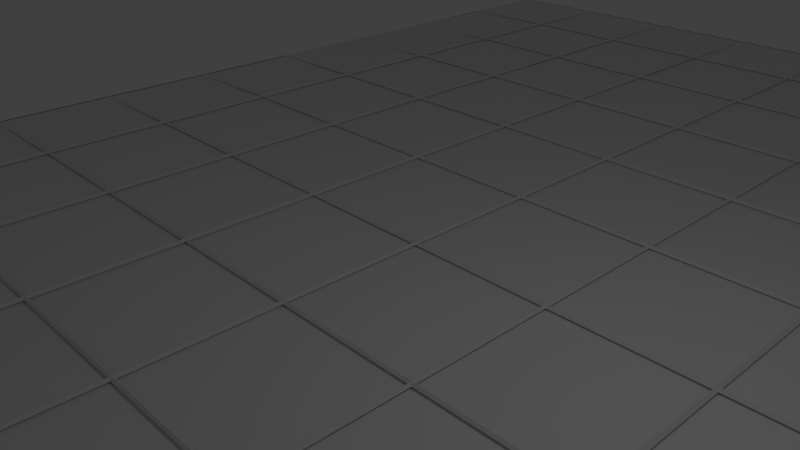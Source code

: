 # Source: Le_plateau.blend  (saved by Blender 2.79.0; exported with 4.5.12 LTS)
import bpy
from mathutils import Matrix  # noqa: F401  (used for matrix-valued properties, if any)

bpy.ops.wm.read_factory_settings(use_empty=True)
scene = bpy.context.scene
scene.name = 'Scene'

# ---- collections
col_collection_1 = bpy.data.collections.new('Collection 1'); scene.collection.children.link(col_collection_1)

# ---- world
world_world = bpy.data.worlds.new('World'); scene.world = world_world
world_world.color = (0.05088, 0.05088, 0.05088)
world_world.use_sun_shadow = False
world_world.sun_shadow_jitter_overblur = 0.0
world_world.cycles.sampling_method = 'MANUAL'

# ---- cameras
cam_camera = bpy.data.cameras.new('Camera')
cam_camera.clip_end = 100.0
cam_camera.lens = 35.0
cam_camera.sensor_width = 32.0
cam_camera.sensor_height = 18.0
cam_camera.ortho_scale = 7.314
cam_camera.dof.focus_distance = 0.0
cam_camera.dof.aperture_fstop = 128.0

# ---- lights
light_lamp = bpy.data.lights.new('Lamp', 'POINT')
light_lamp.transmission_factor = 0.0
light_lamp.cutoff_distance = 30.0
light_lamp.energy = 100.0
light_lamp.shadow_buffer_clip_start = 1.001
light_lamp.shadow_soft_size = 0.1
light_lamp.shadow_maximum_resolution = 0.006
light_lamp.use_absolute_resolution = True

# ---- meshes
me_cube_001 = bpy.data.meshes.new('Cube.001')
me_cube_001.from_pydata([(-0.9123, -0.5698, -0.1147), (-0.6517, -0.5698, -0.1147), (-0.391, -0.5698, -0.1147), (-0.1303, -0.5698, -0.1147), (0.1303, -0.5698, -0.1147), (0.391, -0.5698, -0.1147), (0.9123, -0.5698, -0.1147), (1.173, -0.5698, -0.1147), (-0.9123, -0.3091, -0.1147), (-0.6517, -0.3091, -0.1147), (-0.391, -0.3091, -0.1147), (-0.1303, -0.3091, -0.1147), (0.1303, -0.3091, -0.1147), (0.391, -0.3091, -0.1147), (0.6517, -0.3091, -0.1147), (0.9123, -0.3091, -0.1147), (1.173, -0.3091, -0.1147), (-1.173, -0.04845, -0.1147), (-0.9123, -0.04845, -0.1147), (-0.6517, -0.04845, -0.1147), (-0.391, -0.04845, -0.1147), (-0.1303, -0.04845, -0.1147), (0.1303, -0.04845, -0.1147), (0.391, -0.04845, -0.1147), (0.6517, -0.04845, -0.1147), (0.9123, -0.04845, -0.1147), (-0.9123, 0.2122, -0.1147), (-0.6517, 0.2122, -0.1147), (-0.391, 0.2122, -0.1147), (-0.1303, 0.2122, -0.1147), (0.1303, 0.2122, -0.1147), (0.391, 0.2122, -0.1147), (0.6517, 0.2122, -0.1147), (0.9123, 0.2122, -0.1147), (1.173, 0.2122, -0.1147), (-1.173, 0.4729, -0.1147), (-0.9123, 0.4729, -0.1147), (-0.6517, 0.4729, -0.1147), (-0.391, 0.4729, -0.1147), (-0.1303, 0.4729, -0.1147), (0.1303, 0.4729, -0.1147), (0.391, 0.4729, -0.1147), (0.6517, 0.4729, -0.1147), (0.9123, 0.4729, -0.1147), (-1.173, 0.7336, -0.1147), (-0.9123, 0.7336, -0.1147), (-0.6517, 0.7336, -0.1147), (-0.391, 0.7336, -0.1147), (-0.1303, 0.7336, -0.1147), (0.1303, 0.7336, -0.1147), (0.391, 0.7336, -0.1147), (0.6517, 0.7336, -0.1147), (0.9123, 0.7336, -0.1147), (1.173, 0.7336, -0.1147), (-0.9123, 0.9942, -0.1147), (-0.6517, 0.9942, -0.1147), (-0.391, 0.9942, -0.1147), (-0.1303, 0.9942, -0.1147), (0.1303, 0.9942, -0.1147), (0.391, 0.9942, -0.1147), (0.6517, 0.9942, -0.1147), (0.9123, 0.9942, -0.1147), (-0.9123, 1.255, -0.1147), (-0.6517, 1.255, -0.1147), (-0.391, 1.255, -0.1147), (-0.1303, 1.255, -0.1147), (0.1303, 1.255, -0.1147), (0.391, 1.255, -0.1147), (0.6517, 1.255, -0.1147), (0.9123, 1.255, -0.1147), (1.173, 1.255, -0.1147), (-0.9123, 1.516, -0.1147), (-0.6517, 1.516, -0.1147), (-0.391, 1.516, -0.1147), (-0.1303, 1.516, -0.1147), (0.1303, 1.516, -0.1147), (0.391, 1.516, -0.1147), (0.6517, 1.516, -0.1147), (0.9123, 1.516, -0.1147), (1.173, 1.516, -0.1147), (-1.173, 1.776, -0.1147), (-0.9123, 1.776, -0.1147), (-0.6517, 1.776, -0.1147), (-0.391, 1.776, -0.1147), (0.1303, 1.776, -0.1147), (1.776, -0.8714, -0.2677), (1.776, -0.8714, -0.1147), (1.173, 1.776, -0.1147), (-1.173, -0.3091, -0.1147), (-1.173, -0.5698, -0.1147), (1.475, -0.8714, -0.1147), (0.9123, -0.8714, -0.2677), (0.391, -0.8714, -0.2677), (0.1303, -0.8714, -0.2677), (-0.1303, -0.8714, -0.2677), (-0.391, -0.8714, -0.2677), (0.6517, -0.5698, -0.1147), (-0.6517, -0.8714, -0.2677), (-0.9123, -0.8714, -0.2677), (-1.173, -0.8714, -0.2677), (-1.173, -0.8714, -0.1147), (1.173, -0.04845, -0.1147), (-1.173, 0.2122, -0.1147), (1.173, -0.8714, -0.2677), (1.475, -0.8714, -0.2677), (1.173, 0.4729, -0.1147), (0.6517, -0.8714, -0.2677), (0.6517, -0.8714, -0.1147), (-1.173, 0.9942, -0.1147), (1.173, 0.9942, -0.1147), (-1.173, 1.255, -0.1147), (1.173, -0.8714, -0.1147), (-1.173, 1.516, -0.1147), (0.9123, -0.8714, -0.1147), (0.391, -0.8714, -0.1147), (0.1303, -0.8714, -0.1147), (-0.1303, -0.8714, -0.1147), (-0.391, -0.8714, -0.1147), (-0.1303, 1.776, -0.1147), (-0.6517, -0.8714, -0.1147), (0.391, 1.776, -0.1147), (0.6517, 1.776, -0.1147), (0.9123, 1.776, -0.1147), (-0.9123, -0.8714, -0.1147), (-1.173, -0.3091, -0.2677), (-1.173, -0.5698, -0.2677), (-0.9123, -0.5698, -0.2677), (-0.9123, -0.3091, -0.2677), (-0.6517, -0.5698, -0.2677), (-0.6517, -0.3091, -0.2677), (-0.391, -0.5698, -0.2677), (-0.391, -0.3091, -0.2677), (-0.1303, -0.5698, -0.2677), (-0.1303, -0.3091, -0.2677), (0.1303, -0.5698, -0.2677), (0.1303, -0.3091, -0.2677), (0.391, -0.5698, -0.2677), (0.391, -0.3091, -0.2677), (0.6517, -0.5698, -0.2677), (0.6517, -0.3091, -0.2677), (0.9123, -0.5698, -0.2677), (0.9123, -0.3091, -0.2677), (1.173, -0.5698, -0.2677), (1.173, -0.3091, -0.2677), (-1.173, -0.04845, -0.2677), (-0.9123, -0.04845, -0.2677), (-0.6517, -0.04845, -0.2677), (-0.391, -0.04845, -0.2677), (-0.1303, -0.04845, -0.2677), (0.1303, -0.04845, -0.2677), (0.391, -0.04845, -0.2677), (0.6517, -0.04845, -0.2677), (0.9123, -0.04845, -0.2677), (1.173, -0.04845, -0.2677), (-1.173, 0.2122, -0.2677), (-0.9123, 0.2122, -0.2677), (-0.6517, 0.2122, -0.2677), (-0.391, 0.2122, -0.2677), (-0.1303, 0.2122, -0.2677), (0.1303, 0.2122, -0.2677), (0.391, 0.2122, -0.2677), (0.6517, 0.2122, -0.2677), (0.9123, 0.2122, -0.2677), (1.173, 0.2122, -0.2677), (-1.173, 0.4729, -0.2677), (-0.9123, 0.4729, -0.2677), (-0.6517, 0.4729, -0.2677), (-0.391, 0.4729, -0.2677), (-0.1303, 0.4729, -0.2677), (0.1303, 0.4729, -0.2677), (0.391, 0.4729, -0.2677), (0.6517, 0.4729, -0.2677), (0.9123, 0.4729, -0.2677), (1.173, 0.4729, -0.2677), (-1.173, 0.7336, -0.2677), (-0.9123, 0.7336, -0.2677), (-0.6517, 0.7336, -0.2677), (-0.391, 0.7336, -0.2677), (-0.1303, 0.7336, -0.2677), (0.1303, 0.7336, -0.2677), (0.391, 0.7336, -0.2677), (0.6517, 0.7336, -0.2677), (0.9123, 0.7336, -0.2677), (1.173, 0.7336, -0.2677), (-1.173, 0.9942, -0.2677), (-0.9123, 0.9942, -0.2677), (-0.6517, 0.9942, -0.2677), (-0.391, 0.9942, -0.2677), (-0.1303, 0.9942, -0.2677), (0.1303, 0.9942, -0.2677), (0.391, 0.9942, -0.2677), (0.6517, 0.9942, -0.2677), (0.9123, 0.9942, -0.2677), (1.173, 0.9942, -0.2677), (-1.173, 1.255, -0.2677), (-0.9123, 1.255, -0.2677), (-0.6517, 1.255, -0.2677), (-0.391, 1.255, -0.2677), (-0.1303, 1.255, -0.2677), (0.1303, 1.255, -0.2677), (0.391, 1.255, -0.2677), (0.6517, 1.255, -0.2677), (0.9123, 1.255, -0.2677), (1.173, 1.255, -0.2677), (-1.173, 1.516, -0.2677), (-0.9123, 1.516, -0.2677), (-0.6517, 1.516, -0.2677), (-0.391, 1.516, -0.2677), (-0.1303, 1.516, -0.2677), (0.1303, 1.516, -0.2677), (0.391, 1.516, -0.2677), (0.6517, 1.516, -0.2677), (0.9123, 1.516, -0.2677), (1.173, 1.516, -0.2677), (-1.173, 1.776, -0.2677), (-0.9123, 1.776, -0.2677), (-0.6517, 1.776, -0.2677), (-0.391, 1.776, -0.2677), (-0.1303, 1.776, -0.2677), (0.1303, 1.776, -0.2677), (0.391, 1.776, -0.2677), (0.6517, 1.776, -0.2677), (0.9123, 1.776, -0.2677), (1.173, 1.776, -0.2677), (1.475, -0.5698, -0.1147), (1.475, -0.3091, -0.1147), (1.475, -0.04845, -0.1147), (1.475, 0.2122, -0.1147), (1.475, 0.4729, -0.1147), (1.475, 0.7336, -0.1147), (1.475, 0.9942, -0.1147), (1.475, -0.04845, -0.2677), (1.475, 1.776, -0.1147), (1.475, 1.776, -0.2677), (1.475, 1.255, -0.1147), (1.475, 0.2122, -0.2677), (1.475, 0.4729, -0.2677), (1.475, 0.7336, -0.2677), (1.475, 0.9942, -0.2677), (1.475, 1.516, -0.1147), (1.475, -0.3091, -0.2677), (1.475, -0.5698, -0.2677), (1.475, 1.255, -0.2677), (1.475, 1.516, -0.2677), (1.776, -0.5698, -0.1147), (1.776, -0.3091, -0.1147), (1.776, -0.04845, -0.1147), (1.776, 0.2122, -0.1147), (1.776, 0.4729, -0.1147), (1.776, 0.7336, -0.1147), (1.776, 0.9942, -0.1147), (1.776, -0.04845, -0.2677), (1.776, 1.776, -0.1147), (1.776, 1.776, -0.2677), (1.776, 1.255, -0.1147), (1.776, 0.2122, -0.2677), (1.776, 0.4729, -0.2677), (1.776, 0.7336, -0.2677), (1.776, 0.9942, -0.2677), (1.776, 1.516, -0.1147), (1.776, -0.3091, -0.2677), (1.776, -0.5698, -0.2677), (1.776, 1.255, -0.2677), (1.776, 1.516, -0.2677), (1.173, -1.173, -0.1147), (1.173, -1.173, -0.2677), (0.9123, -1.173, -0.2677), (0.9123, -1.173, -0.1147), (0.1303, -1.173, -0.1147), (0.1303, -1.173, -0.2677), (-0.1303, -1.173, -0.2677), (-0.1303, -1.173, -0.1147), (1.475, -1.173, -0.1147), (-0.9123, -1.173, -0.1147), (-0.9123, -1.173, -0.2677), (0.391, -1.173, -0.1147), (0.391, -1.173, -0.2677), (-0.6517, -1.173, -0.1147), (-0.6517, -1.173, -0.2677), (-0.391, -1.173, -0.1147), (-0.391, -1.173, -0.2677), (0.6517, -1.173, -0.1147), (-1.173, -1.173, -0.1147), (1.776, -1.173, -0.2677), (1.475, -1.173, -0.2677), (1.776, -1.173, -0.1147), (0.6517, -1.173, -0.2677), (-1.173, -1.173, -0.2677), (1.173, -1.475, -0.1147), (1.173, -1.475, -0.2677), (0.9123, -1.475, -0.2677), (0.9123, -1.475, -0.1147), (0.1303, -1.475, -0.1147), (0.1303, -1.475, -0.2677), (-0.1303, -1.475, -0.2677), (-0.1303, -1.475, -0.1147), (1.475, -1.475, -0.1147), (-0.9123, -1.475, -0.1147), (-0.9123, -1.475, -0.2677), (0.391, -1.475, -0.1147), (0.391, -1.475, -0.2677), (-0.6517, -1.475, -0.1147), (-0.6517, -1.475, -0.2677), (-0.391, -1.475, -0.1147), (-0.391, -1.475, -0.2677), (0.6517, -1.475, -0.1147), (-1.173, -1.475, -0.1147), (1.776, -1.475, -0.2677), (1.475, -1.475, -0.2677), (1.776, -1.475, -0.1147), (0.6517, -1.475, -0.2677), (-1.173, -1.475, -0.2677), (-1.173, 0.7336, -0.1147), (-1.173, 0.4729, -0.1147), (-0.9123, 1.776, -0.1147), (-1.173, 1.776, -0.1147), (-0.6517, 1.776, -0.1147), (-0.391, 1.776, -0.1147), (-1.173, -0.3091, -0.1147), (-1.173, -0.5698, -0.1147), (-1.173, 1.255, -0.1147), (-1.173, 0.9942, -0.1147), (-0.1303, 1.776, -0.2677), (-0.1303, 1.776, -0.1147), (-1.173, -0.8714, -0.1147), (0.9123, 1.776, -0.2677), (0.9123, 1.776, -0.1147), (-1.173, 1.516, -0.1147), (-1.173, 1.255, -0.2677), (-1.173, 0.9942, -0.2677), (0.6517, 1.776, -0.2677), (0.6517, 1.776, -0.1147), (1.475, 1.776, -0.2677), (1.173, 1.776, -0.2677), (-1.173, 1.516, -0.2677), (-1.173, -0.3091, -0.2677), (-1.173, -0.5698, -0.2677), (-1.173, 0.2122, -0.1147), (-1.173, 0.2122, -0.2677), (0.391, 1.776, -0.2677), (0.391, 1.776, -0.1147), (1.776, -0.8714, -0.2677), (1.776, -0.5698, -0.2677), (-1.173, -0.8714, -0.2677), (1.776, -1.173, -0.2677), (1.776, -0.8714, -0.1147), (-1.173, -0.04845, -0.2677), (-1.173, 0.4729, -0.2677), (-1.173, 0.7336, -0.2677), (-1.173, 1.776, -0.2677), (-0.9123, 1.776, -0.2677), (-0.6517, 1.776, -0.2677), (-0.391, 1.776, -0.2677), (0.1303, 1.776, -0.2677), (1.475, 1.776, -0.1147), (1.776, 1.776, -0.2677), (1.776, -0.5698, -0.1147), (1.776, -0.3091, -0.1147), (1.776, -0.04845, -0.1147), (1.776, 0.2122, -0.1147), (1.776, 0.4729, -0.1147), (1.776, 0.7336, -0.1147), (1.776, 0.9942, -0.1147), (1.776, -0.04845, -0.2677), (1.776, 1.776, -0.1147), (1.776, 1.255, -0.1147), (1.776, 0.2122, -0.2677), (1.776, 0.4729, -0.2677), (1.776, 0.7336, -0.2677), (1.776, 0.9942, -0.2677), (1.776, 1.516, -0.1147), (1.776, -0.3091, -0.2677), (1.776, 1.255, -0.2677), (1.776, 1.516, -0.2677), (-1.173, -0.04845, -0.1147), (0.1303, 1.776, -0.1147), (1.173, 1.776, -0.1147), (-1.173, -1.173, -0.2677), (-1.173, -1.475, -0.2677), (1.776, -1.173, -0.1147), (-1.173, -1.173, -0.1147), (1.173, -1.475, -0.1147), (1.173, -1.475, -0.2677), (0.9123, -1.475, -0.2677), (0.9123, -1.475, -0.1147), (0.1303, -1.475, -0.1147), (0.1303, -1.475, -0.2677), (-0.1303, -1.475, -0.2677), (-0.1303, -1.475, -0.1147), (1.475, -1.475, -0.1147), (-0.9123, -1.475, -0.1147), (-0.9123, -1.475, -0.2677), (0.391, -1.475, -0.1147), (0.391, -1.475, -0.2677), (-0.6517, -1.475, -0.1147), (-0.6517, -1.475, -0.2677), (-0.391, -1.475, -0.1147), (-0.391, -1.475, -0.2677), (0.6517, -1.475, -0.1147), (-1.173, -1.475, -0.1147), (1.776, -1.475, -0.2677), (1.475, -1.475, -0.2677), (1.776, -1.475, -0.1147), (0.6517, -1.475, -0.2677)], [], [(89, 88, 8, 0), (0, 8, 9, 1), (1, 9, 10, 2), (2, 10, 11, 3), (3, 11, 12, 4), (4, 12, 13, 5), (5, 13, 14, 96), (96, 14, 15, 6), (6, 15, 16, 7), (88, 17, 18, 8), (8, 18, 19, 9), (9, 19, 20, 10), (10, 20, 21, 11), (11, 21, 22, 12), (12, 22, 23, 13), (13, 23, 24, 14), (14, 24, 25, 15), (15, 25, 101, 16), (17, 102, 26, 18), (18, 26, 27, 19), (19, 27, 28, 20), (20, 28, 29, 21), (21, 29, 30, 22), (22, 30, 31, 23), (23, 31, 32, 24), (24, 32, 33, 25), (25, 33, 34, 101), (102, 35, 36, 26), (26, 36, 37, 27), (27, 37, 38, 28), (28, 38, 39, 29), (29, 39, 40, 30), (30, 40, 41, 31), (31, 41, 42, 32), (32, 42, 43, 33), (33, 43, 105, 34), (35, 44, 45, 36), (36, 45, 46, 37), (37, 46, 47, 38), (38, 47, 48, 39), (39, 48, 49, 40), (40, 49, 50, 41), (41, 50, 51, 42), (42, 51, 52, 43), (43, 52, 53, 105), (44, 108, 54, 45), (45, 54, 55, 46), (46, 55, 56, 47), (47, 56, 57, 48), (48, 57, 58, 49), (49, 58, 59, 50), (50, 59, 60, 51), (51, 60, 61, 52), (52, 61, 109, 53), (108, 110, 62, 54), (54, 62, 63, 55), (55, 63, 64, 56), (56, 64, 65, 57), (57, 65, 66, 58), (58, 66, 67, 59), (59, 67, 68, 60), (60, 68, 69, 61), (61, 69, 70, 109), (110, 112, 71, 62), (62, 71, 72, 63), (63, 72, 73, 64), (64, 73, 74, 65), (65, 74, 75, 66), (66, 75, 76, 67), (67, 76, 77, 68), (68, 77, 78, 69), (69, 78, 79, 70), (112, 80, 81, 71), (71, 81, 82, 72), (72, 82, 83, 73), (73, 83, 118, 74), (74, 118, 84, 75), (75, 84, 120, 76), (76, 120, 121, 77), (77, 121, 122, 78), (78, 122, 87, 79), (193, 183, 237, 238), (306, 297, 390, 399), (282, 306, 399, 380), (132, 130, 95, 94), (241, 142, 103, 104), (101, 34, 227, 226), (86, 244, 356, 345), (81, 80, 315, 314), (4, 5, 114, 115), (164, 174, 348, 347), (256, 255, 366, 367), (70, 79, 239, 234), (261, 241, 104, 85), (173, 163, 235, 236), (299, 305, 398, 392), (102, 17, 374, 337), (214, 215, 350, 349), (136, 134, 93, 92), (53, 109, 230, 229), (255, 251, 363, 366), (126, 125, 99, 98), (153, 143, 240, 231), (305, 291, 384, 398), (251, 260, 371, 363), (204, 214, 349, 334), (89, 0, 123, 100), (260, 261, 342, 371), (224, 244, 86, 90), (17, 88, 318, 374), (297, 301, 394, 390), (1, 2, 117, 119), (223, 213, 243, 233), (259, 252, 364, 370), (301, 303, 396, 394), (140, 138, 106, 91), (16, 101, 226, 225), (124, 144, 346, 335), (3, 4, 115, 116), (134, 132, 94, 93), (87, 122, 326, 376), (96, 6, 113, 107), (7, 224, 90, 111), (0, 1, 119, 123), (138, 136, 92, 106), (128, 126, 98, 97), (6, 7, 111, 113), (2, 3, 116, 117), (5, 96, 107, 114), (142, 140, 91, 103), (303, 295, 388, 396), (94, 95, 280, 270), (119, 117, 279, 277), (113, 111, 264, 267), (90, 86, 285, 272), (93, 94, 270, 269), (117, 116, 271, 279), (85, 104, 284, 283), (92, 93, 269, 276), (116, 115, 268, 271), (111, 90, 272, 264), (125, 126, 127, 124), (126, 128, 129, 127), (128, 130, 131, 129), (130, 132, 133, 131), (132, 134, 135, 133), (134, 136, 137, 135), (136, 138, 139, 137), (138, 140, 141, 139), (140, 142, 143, 141), (124, 127, 145, 144), (127, 129, 146, 145), (129, 131, 147, 146), (131, 133, 148, 147), (133, 135, 149, 148), (135, 137, 150, 149), (137, 139, 151, 150), (139, 141, 152, 151), (141, 143, 153, 152), (144, 145, 155, 154), (145, 146, 156, 155), (146, 147, 157, 156), (147, 148, 158, 157), (148, 149, 159, 158), (149, 150, 160, 159), (150, 151, 161, 160), (151, 152, 162, 161), (152, 153, 163, 162), (154, 155, 165, 164), (155, 156, 166, 165), (156, 157, 167, 166), (157, 158, 168, 167), (158, 159, 169, 168), (159, 160, 170, 169), (160, 161, 171, 170), (161, 162, 172, 171), (162, 163, 173, 172), (164, 165, 175, 174), (165, 166, 176, 175), (166, 167, 177, 176), (167, 168, 178, 177), (168, 169, 179, 178), (169, 170, 180, 179), (170, 171, 181, 180), (171, 172, 182, 181), (172, 173, 183, 182), (174, 175, 185, 184), (175, 176, 186, 185), (176, 177, 187, 186), (177, 178, 188, 187), (178, 179, 189, 188), (179, 180, 190, 189), (180, 181, 191, 190), (181, 182, 192, 191), (182, 183, 193, 192), (184, 185, 195, 194), (185, 186, 196, 195), (186, 187, 197, 196), (187, 188, 198, 197), (188, 189, 199, 198), (189, 190, 200, 199), (190, 191, 201, 200), (191, 192, 202, 201), (192, 193, 203, 202), (194, 195, 205, 204), (195, 196, 206, 205), (196, 197, 207, 206), (197, 198, 208, 207), (198, 199, 209, 208), (199, 200, 210, 209), (200, 201, 211, 210), (201, 202, 212, 211), (202, 203, 213, 212), (204, 205, 215, 214), (205, 206, 216, 215), (206, 207, 217, 216), (207, 208, 218, 217), (208, 209, 219, 218), (209, 210, 220, 219), (210, 211, 221, 220), (211, 212, 222, 221), (212, 213, 223, 222), (130, 128, 97, 95), (224, 225, 245, 244), (236, 235, 255, 256), (311, 287, 377, 378), (235, 231, 251, 255), (234, 239, 259, 254), (231, 240, 260, 251), (229, 230, 250, 249), (233, 243, 263, 253), (288, 296, 389, 381), (213, 203, 242, 243), (143, 142, 241, 240), (34, 105, 228, 227), (163, 153, 231, 235), (109, 70, 234, 230), (7, 16, 225, 224), (183, 173, 236, 237), (105, 53, 229, 228), (79, 87, 232, 239), (203, 193, 238, 242), (125, 124, 335, 336), (295, 292, 385, 388), (232, 87, 376, 354), (223, 233, 332, 333), (85, 283, 344, 341), (174, 184, 329, 348), (292, 299, 392, 385), (120, 84, 375, 340), (291, 288, 381, 384), (230, 234, 254, 250), (237, 236, 256, 257), (225, 226, 246, 245), (238, 237, 257, 258), (226, 227, 247, 246), (242, 238, 258, 262), (227, 228, 248, 247), (239, 232, 252, 259), (243, 242, 262, 263), (228, 229, 249, 248), (240, 241, 261, 260), (286, 276, 300, 310), (254, 259, 370, 365), (275, 281, 305, 299), (277, 279, 303, 301), (266, 286, 310, 290), (274, 287, 311, 298), (281, 267, 291, 305), (279, 271, 295, 303), (265, 266, 290, 289), (278, 274, 298, 302), (271, 268, 292, 295), (95, 97, 278, 280), (97, 98, 274, 278), (115, 114, 275, 268), (103, 91, 266, 265), (107, 113, 267, 281), (123, 119, 277, 273), (98, 99, 287, 274), (91, 106, 286, 266), (114, 107, 281, 275), (84, 118, 323, 375), (106, 92, 276, 286), (100, 123, 273, 282), (104, 103, 265, 284), (99, 125, 336, 343), (308, 289, 382, 401), (118, 83, 317, 323), (222, 223, 333, 325), (100, 282, 380, 324), (144, 154, 338, 346), (298, 311, 378, 391), (80, 112, 327, 315), (221, 222, 325, 330), (112, 110, 320, 327), (287, 99, 343, 377), (273, 277, 301, 297), (282, 273, 297, 306), (284, 265, 289, 308), (264, 272, 296, 288), (276, 269, 293, 300), (283, 284, 308, 307), (269, 270, 294, 293), (272, 285, 309, 296), (267, 264, 288, 291), (270, 280, 304, 294), (302, 298, 391, 395), (268, 275, 299, 292), (280, 278, 302, 304), (321, 312, 348, 329), (375, 323, 322, 353), (323, 317, 352, 322), (327, 320, 328, 334), (337, 374, 346, 338), (317, 316, 351, 352), (376, 326, 325, 333), (312, 313, 347, 348), (316, 314, 350, 351), (326, 331, 330, 325), (320, 321, 329, 328), (314, 315, 349, 350), (374, 318, 335, 346), (331, 340, 339, 330), (315, 327, 334, 349), (318, 319, 336, 335), (313, 337, 338, 347), (340, 375, 353, 339), (336, 319, 324, 343), (356, 342, 341, 345), (345, 341, 344, 379), (354, 332, 355, 364), (376, 333, 332, 354), (358, 359, 366, 363), (360, 361, 368, 367), (362, 365, 372, 369), (357, 358, 363, 371), (370, 364, 355, 373), (359, 360, 367, 366), (361, 362, 369, 368), (356, 357, 371, 342), (365, 370, 373, 372), (377, 380, 399, 378), (343, 324, 380, 377), (401, 389, 402, 400), (384, 381, 382, 383), (388, 385, 386, 387), (382, 381, 389, 401), (399, 390, 391, 378), (385, 392, 393, 386), (390, 394, 395, 391), (392, 398, 403, 393), (394, 396, 397, 395), (398, 384, 383, 403), (396, 388, 387, 397), (379, 344, 400, 402), (257, 256, 367, 368), (215, 216, 351, 350), (307, 308, 401, 400), (258, 257, 368, 369), (285, 86, 345, 379), (82, 81, 314, 316), (35, 102, 337, 313), (296, 309, 402, 389), (262, 258, 369, 372), (216, 217, 352, 351), (263, 262, 372, 373), (244, 245, 357, 356), (83, 82, 316, 317), (194, 204, 334, 328), (253, 263, 373, 355), (245, 246, 358, 357), (121, 120, 340, 331), (217, 218, 322, 352), (289, 290, 383, 382), (246, 247, 359, 358), (233, 253, 355, 332), (108, 44, 312, 321), (290, 310, 403, 383), (252, 232, 354, 364), (247, 248, 360, 359), (122, 121, 331, 326), (88, 89, 319, 318), (154, 164, 347, 338), (218, 219, 353, 322), (283, 307, 400, 344), (310, 300, 393, 403), (248, 249, 361, 360), (110, 108, 321, 320), (300, 293, 386, 393), (249, 250, 362, 361), (219, 220, 339, 353), (309, 285, 379, 402), (293, 294, 387, 386), (89, 100, 324, 319), (294, 304, 397, 387), (261, 85, 341, 342), (220, 221, 330, 339), (304, 302, 395, 397), (44, 35, 313, 312), (184, 194, 328, 329), (250, 254, 365, 362)])
me_cube_001.use_remesh_preserve_volume = False
me_cube_001.use_remesh_preserve_attributes = False
me_cube_001.use_mirror_vertex_groups = False
me_cube_001.update()

# ---- objects
ob_cube = bpy.data.objects.new('Cube', me_cube_001)
ob_lamp = bpy.data.objects.new('Lamp', light_lamp)
ob_camera = bpy.data.objects.new('Camera', cam_camera)

# ---- transforms, parenting, visibility, modifiers, constraints
ob_cube.location = (0.0, 0.0, 0.0)
ob_cube.scale = (9.947, 9.947, 9.947)
ob_cube.lineart.crease_threshold = 0.0
_m = ob_cube.modifiers.new('Wireframe', 'WIREFRAME')
_m.thickness = 0.0077
_m.offset = -1.0
_m.use_replace = False
_m.use_crease = True
_m.material_offset = 83
_m.invert_vertex_group = True
ob_lamp.location = (4.076, 1.005, 5.904)
ob_lamp.rotation_euler = (0.6503, 0.05522, 1.866)
ob_lamp.lock_rotations_4d = False
ob_lamp.empty_display_type = 'ARROWS'
ob_lamp.color = (0.0, 0.0, 0.0, 0.0)
ob_lamp.lineart.crease_threshold = 0.0
ob_camera.location = (7.481, -6.508, 5.344)
ob_camera.rotation_euler = (1.109, 0.0, 0.8149)
ob_camera.lock_rotations_4d = False
ob_camera.empty_display_type = 'ARROWS'
ob_camera.color = (0.0, 0.0, 0.0, 0.0)
ob_camera.display_type = 'WIRE'
ob_camera.lineart.crease_threshold = 0.0

# ---- collection membership
col_collection_1.objects.link(ob_cube)
col_collection_1.objects.link(ob_lamp)
col_collection_1.objects.link(ob_camera)

# ---- scene / render settings (as saved in the file)
scene.camera = ob_camera
scene.frame_start = 1; scene.frame_end = 250; scene.frame_set(1)
scene.render.engine = 'BLENDER_EEVEE_NEXT'
scene.render.resolution_percentage = 50
scene.render.dither_intensity = 0.0
scene.render.use_freestyle = True
scene.cycles.use_denoising = False
scene.cycles.samples = 128
scene.cycles.sampling_pattern = 'TABULATED_SOBOL'
scene.cycles.use_adaptive_sampling = False
scene.cycles.use_light_tree = False
scene.cycles.blur_glossy = 0.0
scene.cycles.sample_clamp_indirect = 0.0
scene.view_settings.view_transform = 'Standard'
bpy.context.view_layer.update()

